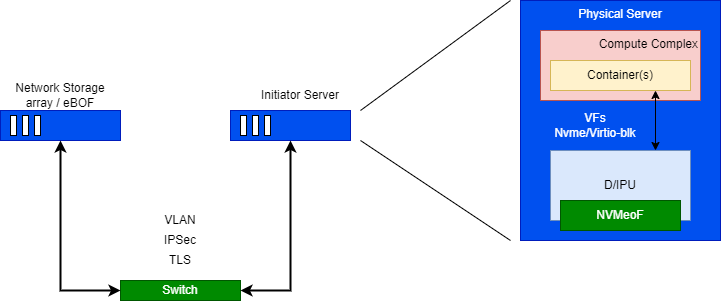

The diagram above was exported from draw.io. Its source (the exported page's mxGraphModel, read from the mxfile embedded in the PNG):
<mxGraphModel dx="1038" dy="617" grid="1" gridSize="10" guides="1" tooltips="1" connect="1" arrows="1" fold="1" page="1" pageScale="1" pageWidth="1100" pageHeight="850" math="0" shadow="0">
  <root>
    <mxCell id="0" />
    <mxCell id="1" parent="0" />
    <mxCell id="22DILgm-hliipOsrKr3h-1" value="" style="group;fillColor=#0050ef;fontColor=#ffffff;strokeColor=#001DBC;container=0;" parent="1" vertex="1" connectable="0">
      <mxGeometry x="80" y="190" width="120" height="30" as="geometry" />
    </mxCell>
    <mxCell id="22DILgm-hliipOsrKr3h-2" value="" style="group;fillColor=#0050ef;fontColor=#ffffff;strokeColor=#001DBC;container=0;" parent="1" vertex="1" connectable="0">
      <mxGeometry x="310" y="190" width="120" height="30" as="geometry" />
    </mxCell>
    <mxCell id="22DILgm-hliipOsrKr3h-4" value="Network Storage array / eBOF" style="text;html=1;strokeColor=none;fillColor=none;align=center;verticalAlign=middle;whiteSpace=wrap;rounded=0;" parent="1" vertex="1">
      <mxGeometry x="80" y="160" width="120" height="30" as="geometry" />
    </mxCell>
    <mxCell id="22DILgm-hliipOsrKr3h-5" value="Initiator Server" style="text;html=1;strokeColor=none;fillColor=none;align=center;verticalAlign=middle;whiteSpace=wrap;rounded=0;" parent="1" vertex="1">
      <mxGeometry x="330" y="160" width="100" height="30" as="geometry" />
    </mxCell>
    <mxCell id="22DILgm-hliipOsrKr3h-6" value="VLAN" style="text;html=1;strokeColor=none;fillColor=none;align=center;verticalAlign=middle;whiteSpace=wrap;rounded=0;" parent="1" vertex="1">
      <mxGeometry x="230" y="290" width="60" height="20" as="geometry" />
    </mxCell>
    <mxCell id="22DILgm-hliipOsrKr3h-7" value="" style="rounded=0;whiteSpace=wrap;html=1;fillColor=#0050ef;fontColor=#ffffff;strokeColor=#001DBC;" parent="1" vertex="1">
      <mxGeometry x="80" y="190" width="120" height="30" as="geometry" />
    </mxCell>
    <mxCell id="22DILgm-hliipOsrKr3h-8" value="" style="group" parent="1" vertex="1" connectable="0">
      <mxGeometry x="90" y="195" width="30" height="20" as="geometry" />
    </mxCell>
    <mxCell id="22DILgm-hliipOsrKr3h-9" value="" style="rounded=0;whiteSpace=wrap;html=1;" parent="22DILgm-hliipOsrKr3h-8" vertex="1">
      <mxGeometry width="6" height="20" as="geometry" />
    </mxCell>
    <mxCell id="22DILgm-hliipOsrKr3h-10" value="" style="rounded=0;whiteSpace=wrap;html=1;" parent="22DILgm-hliipOsrKr3h-8" vertex="1">
      <mxGeometry x="24" width="6" height="20" as="geometry" />
    </mxCell>
    <mxCell id="22DILgm-hliipOsrKr3h-11" value="" style="rounded=0;whiteSpace=wrap;html=1;" parent="22DILgm-hliipOsrKr3h-8" vertex="1">
      <mxGeometry x="12" width="6" height="20" as="geometry" />
    </mxCell>
    <mxCell id="22DILgm-hliipOsrKr3h-12" value="" style="rounded=0;whiteSpace=wrap;html=1;fillColor=#0050ef;fontColor=#ffffff;strokeColor=#001DBC;" parent="1" vertex="1">
      <mxGeometry x="310" y="190" width="120" height="30" as="geometry" />
    </mxCell>
    <mxCell id="22DILgm-hliipOsrKr3h-13" value="" style="group" parent="1" vertex="1" connectable="0">
      <mxGeometry x="320" y="195" width="30" height="20" as="geometry" />
    </mxCell>
    <mxCell id="22DILgm-hliipOsrKr3h-14" value="" style="rounded=0;whiteSpace=wrap;html=1;" parent="22DILgm-hliipOsrKr3h-13" vertex="1">
      <mxGeometry width="6" height="20" as="geometry" />
    </mxCell>
    <mxCell id="22DILgm-hliipOsrKr3h-15" value="" style="rounded=0;whiteSpace=wrap;html=1;" parent="22DILgm-hliipOsrKr3h-13" vertex="1">
      <mxGeometry x="24" width="6" height="20" as="geometry" />
    </mxCell>
    <mxCell id="22DILgm-hliipOsrKr3h-16" value="" style="rounded=0;whiteSpace=wrap;html=1;" parent="22DILgm-hliipOsrKr3h-13" vertex="1">
      <mxGeometry x="12" width="6" height="20" as="geometry" />
    </mxCell>
    <mxCell id="22DILgm-hliipOsrKr3h-17" value="IPSec" style="text;html=1;strokeColor=none;fillColor=none;align=center;verticalAlign=middle;whiteSpace=wrap;rounded=0;" parent="1" vertex="1">
      <mxGeometry x="230" y="310" width="60" height="20" as="geometry" />
    </mxCell>
    <mxCell id="22DILgm-hliipOsrKr3h-18" value="TLS" style="text;html=1;strokeColor=none;fillColor=none;align=center;verticalAlign=middle;whiteSpace=wrap;rounded=0;" parent="1" vertex="1">
      <mxGeometry x="230" y="330" width="60" height="20" as="geometry" />
    </mxCell>
    <mxCell id="22DILgm-hliipOsrKr3h-19" value="Physical Server" style="rounded=0;whiteSpace=wrap;html=1;fontSize=12;fontColor=#ffffff;verticalAlign=top;fillColor=#0050ef;strokeColor=#001DBC;" parent="1" vertex="1">
      <mxGeometry x="600" y="80" width="200" height="240" as="geometry" />
    </mxCell>
    <mxCell id="22DILgm-hliipOsrKr3h-20" value="Compute Complex&lt;br&gt;" style="rounded=0;whiteSpace=wrap;html=1;fontSize=12;strokeColor=#b85450;verticalAlign=top;align=right;fillColor=#f8cecc;" parent="1" vertex="1">
      <mxGeometry x="620" y="110" width="160" height="70" as="geometry" />
    </mxCell>
    <mxCell id="22DILgm-hliipOsrKr3h-21" value="D/IPU" style="rounded=0;whiteSpace=wrap;html=1;fontSize=12;strokeColor=#6c8ebf;fillColor=#dae8fc;" parent="1" vertex="1">
      <mxGeometry x="630" y="230" width="140" height="70" as="geometry" />
    </mxCell>
    <mxCell id="22DILgm-hliipOsrKr3h-22" value="NVMeoF" style="rounded=0;whiteSpace=wrap;html=1;fontSize=12;fontColor=#ffffff;strokeColor=#005700;fillColor=#008a00;" parent="1" vertex="1">
      <mxGeometry x="640" y="280" width="120" height="30" as="geometry" />
    </mxCell>
    <mxCell id="22DILgm-hliipOsrKr3h-23" value="" style="endArrow=none;html=1;rounded=0;fontSize=12;fontColor=#000000;" parent="1" edge="1">
      <mxGeometry width="50" height="50" relative="1" as="geometry">
        <mxPoint x="440" y="190" as="sourcePoint" />
        <mxPoint x="590" y="80" as="targetPoint" />
      </mxGeometry>
    </mxCell>
    <mxCell id="22DILgm-hliipOsrKr3h-24" value="" style="endArrow=none;html=1;rounded=0;fontSize=12;fontColor=#000000;" parent="1" edge="1">
      <mxGeometry width="50" height="50" relative="1" as="geometry">
        <mxPoint x="440" y="220" as="sourcePoint" />
        <mxPoint x="590" y="320" as="targetPoint" />
      </mxGeometry>
    </mxCell>
    <mxCell id="22DILgm-hliipOsrKr3h-25" value="Container(s)" style="rounded=0;whiteSpace=wrap;html=1;fontSize=12;strokeColor=#d6b656;fillColor=#fff2cc;" parent="1" vertex="1">
      <mxGeometry x="630" y="140" width="140" height="30" as="geometry" />
    </mxCell>
    <mxCell id="22DILgm-hliipOsrKr3h-26" value="" style="endArrow=classic;startArrow=classic;html=1;rounded=0;fontSize=12;fontColor=#000000;entryX=0.75;entryY=1;entryDx=0;entryDy=0;exitX=0.75;exitY=0;exitDx=0;exitDy=0;" parent="1" source="22DILgm-hliipOsrKr3h-21" target="22DILgm-hliipOsrKr3h-25" edge="1">
      <mxGeometry width="50" height="50" relative="1" as="geometry">
        <mxPoint x="450" y="380" as="sourcePoint" />
        <mxPoint x="500" y="330" as="targetPoint" />
      </mxGeometry>
    </mxCell>
    <mxCell id="22DILgm-hliipOsrKr3h-27" value="VFs&lt;br&gt;Nvme/Virtio-blk" style="text;html=1;strokeColor=none;fillColor=none;align=center;verticalAlign=middle;whiteSpace=wrap;rounded=0;fontSize=12;fontColor=#FFFFFF;" parent="1" vertex="1">
      <mxGeometry x="620" y="195" width="110" height="20" as="geometry" />
    </mxCell>
    <mxCell id="FqoIVcUNyC9QcgrqlEfo-1" value="Switch" style="rounded=0;whiteSpace=wrap;html=1;fillColor=#008a00;strokeColor=#005700;fontColor=#ffffff;" parent="1" vertex="1">
      <mxGeometry x="200" y="360" width="120" height="20" as="geometry" />
    </mxCell>
    <mxCell id="FqoIVcUNyC9QcgrqlEfo-2" value="" style="endArrow=classic;startArrow=classic;html=1;rounded=0;exitX=0;exitY=0.5;exitDx=0;exitDy=0;entryX=0.5;entryY=1;entryDx=0;entryDy=0;strokeWidth=2;" parent="1" source="FqoIVcUNyC9QcgrqlEfo-1" target="22DILgm-hliipOsrKr3h-7" edge="1">
      <mxGeometry width="50" height="50" relative="1" as="geometry">
        <mxPoint x="400" y="360" as="sourcePoint" />
        <mxPoint x="450" y="310" as="targetPoint" />
        <Array as="points">
          <mxPoint x="140" y="370" />
        </Array>
      </mxGeometry>
    </mxCell>
    <mxCell id="FqoIVcUNyC9QcgrqlEfo-3" value="" style="endArrow=classic;startArrow=classic;html=1;rounded=0;exitX=1;exitY=0.5;exitDx=0;exitDy=0;entryX=0.5;entryY=1;entryDx=0;entryDy=0;strokeWidth=2;" parent="1" source="FqoIVcUNyC9QcgrqlEfo-1" target="22DILgm-hliipOsrKr3h-12" edge="1">
      <mxGeometry width="50" height="50" relative="1" as="geometry">
        <mxPoint x="400" y="360" as="sourcePoint" />
        <mxPoint x="450" y="310" as="targetPoint" />
        <Array as="points">
          <mxPoint x="370" y="370" />
        </Array>
      </mxGeometry>
    </mxCell>
  </root>
</mxGraphModel>